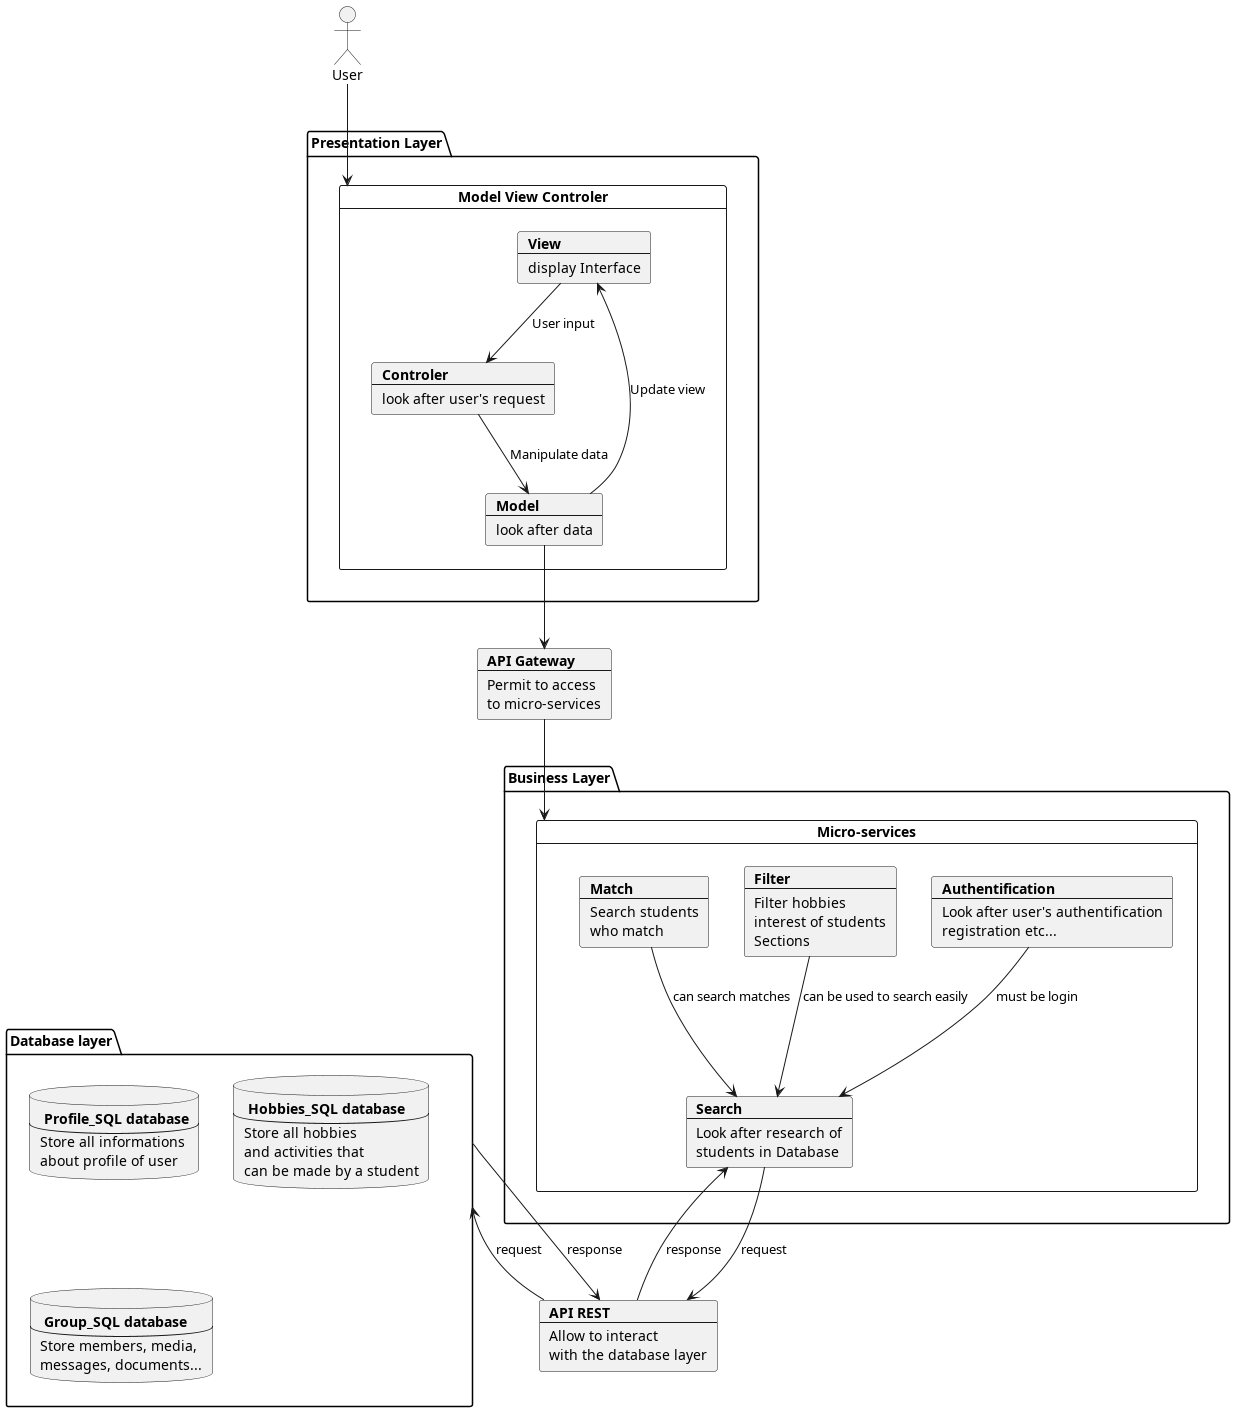

The diagram above was rendered by PlantUML. Its source (embedded in the PNG):
@startuml
actor User
package "Presentation Layer" {
card "Model View Controler" as MVC {
    card View [
    <b>View
    ----
    display Interface
    ]
    card Model [
    <b>Model
    ----
    look after data
    ]
    card Controler [
    <b>Controler
    ----
    look after user's request
    ]
    View --> Controler : User input
    Controler --> Model : Manipulate data
    Model --> View : Update view
}
}
card api [
    <b>API Gateway
    ---
    Permit to access
    to micro-services
]
Model --> api
package "Database layer" as db {
    database user [
        <b> Profile_SQL database
        ---
        Store all informations
        about profile of user
    ]
    database hobbies [
        <b> Hobbies_SQL database
        ---
        Store all hobbies
        and activities that
        can be made by a student
    ]
    database Group [
        <b> Group_SQL database
        ---
        Store members, media,
        messages, documents...
    ]
}
package "Business Layer" {
card "Micro-services" as MS {
    card auth [
        <b>Authentification
        ----
        Look after user's authentification
        registration etc...
    ]
    card search [
        <b>Search
        ---
        Look after research of
        students in Database
    ]
    card filter [
        <b>Filter
        ---
        Filter hobbies
        interest of students
        Sections
    ]
    card match [
        <b>Match
        ---
        Search students
        who match
    ]

match --> search : can search matches
filter --> search : can be used to search easily
auth --> search : must be login
}
}
card rest [
    <b>API REST
    ---
    Allow to interact
    with the database layer
]

db --> rest: response
rest --> db: request
search --> rest: request
rest --> search: response
api --> MS

User --> MVC

@enduml